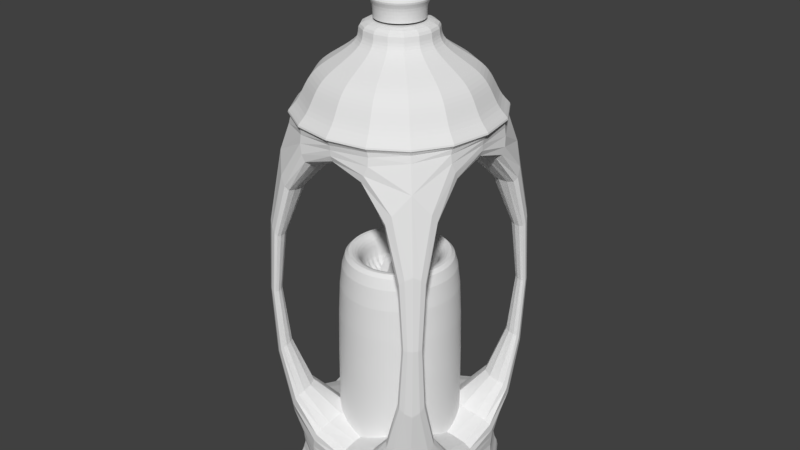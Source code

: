 # Source: lantern01.blend  (saved by Blender 2.79.0; exported with 4.5.12 LTS)
import bpy
from mathutils import Matrix  # noqa: F401  (used for matrix-valued properties, if any)

bpy.ops.wm.read_factory_settings(use_empty=True)
scene = bpy.context.scene
scene.name = 'Scene'

# ---- collections
col_collection_1 = bpy.data.collections.new('Collection 1'); scene.collection.children.link(col_collection_1)

# ---- materials (node trees are filled in below, after node groups)
mat_candleflame = bpy.data.materials.new('CandleFlame')
mat_candleflame.alpha_threshold = 0.0
mat_candleflame.use_transparent_shadow = False
mat_candleflame.roughness = 0.5
mat_candle = bpy.data.materials.new('Candle')
mat_candle.alpha_threshold = 0.0
mat_candle.use_transparent_shadow = False
mat_candle.roughness = 0.5
mat_casing = bpy.data.materials.new('Casing')
mat_casing.alpha_threshold = 0.0
mat_casing.use_transparent_shadow = False
mat_casing.roughness = 0.5

# ---- material node trees

# ---- world
world_world = bpy.data.worlds.new('World'); scene.world = world_world
world_world.color = (0.05088, 0.05088, 0.05088)
world_world.use_sun_shadow = False
world_world.sun_shadow_jitter_overblur = 0.0
world_world.cycles.sampling_method = 'MANUAL'

# ---- meshes
me_cube_001 = bpy.data.meshes.new('Cube.001')
me_cube_001.from_pydata([(1.192e-07, 2.384e-07, -1.517), (-1.2, -1.2, -2.134), (-1.0, -0.85, 1.984), (-1.2, 1.2, -2.134), (-0.85, 1.0, 1.984), (1.2, -1.2, -2.134), (1.0, -0.85, 1.984), (1.2, 1.2, -2.134), (1.0, 0.85, 1.984), (-1.0, -0.85, -1.516), (-0.85, 1.0, -1.516), (1.0, 0.85, -1.516), (1.0, -0.85, -1.516), (-1.2, 1.2, -1.9), (1.2, 1.2, -1.9), (1.2, -1.2, -1.9), (-1.2, -1.2, -1.9), (0.85, 1.0, 1.984), (0.85, -1.0, 1.984), (0.85, 1.0, -1.516), (0.85, -1.0, -1.516), (-1.0, 0.85, 1.984), (1.0, 1.0, 2.134), (-1.0, 0.85, -1.516), (1.0, 1.0, -1.666), (-0.85, -1.0, -1.516), (-0.85, -1.0, 1.984), (-1.0, 1.0, 2.134), (-1.0, 1.0, -1.666), (-1.0, -1.0, -1.666), (-1.0, -1.0, 2.134), (1.0, -1.0, 2.134), (1.0, -1.0, -1.666), (-1.199, -1.199, 2.135), (-1.199, 1.199, 2.135), (1.199, 1.199, 2.135), (1.199, -1.199, 2.135), (-1.043, -1.043, 2.244), (-1.043, 1.043, 2.244), (1.043, 1.043, 2.244), (1.043, -1.043, 2.244), (-0.9548, -0.9548, 2.444), (-0.9548, 0.9548, 2.444), (0.9548, 0.9548, 2.444), (0.9548, -0.9548, 2.444), (-0.8496, -0.8496, 2.585), (-0.8496, 0.8496, 2.585), (0.8496, 0.8496, 2.585), (0.8496, -0.8496, 2.585), (-0.6429, -0.6429, 2.704), (-0.6429, 0.6429, 2.704), (0.6429, 0.6429, 2.704), (0.6429, -0.6429, 2.704), (-0.4298, -0.4298, 2.836), (-0.4298, 0.4298, 2.836), (0.4298, 0.4298, 2.836), (0.4298, -0.4298, 2.836), (-0.4089, -0.4089, 2.944), (-0.4089, 0.4089, 2.944), (0.4089, 0.4089, 2.944), (0.4089, -0.4089, 2.944), (-0.415, -0.415, 3.061), (-0.415, 0.415, 3.061), (0.415, 0.415, 3.061), (0.415, -0.415, 3.061), (-2.751e-08, 0.2617, 3.061), (-0.1001, 0.2417, 3.061), (-0.185, 0.185, 3.061), (-0.2417, 0.1001, 3.061), (-0.2617, -3.186e-09, 3.061), (-0.2417, -0.1001, 3.061), (-0.185, -0.185, 3.061), (-0.1001, -0.2417, 3.061), (-6.701e-08, -0.2617, 3.061), (0.1001, -0.2417, 3.061), (0.185, -0.185, 3.061), (0.2417, -0.1001, 3.061), (0.2617, 1.137e-08, 3.061), (0.2417, 0.1001, 3.061), (0.185, 0.185, 3.061), (0.1001, 0.2417, 3.061), (-0.1001, 0.2417, 3.215), (-8.711e-08, 0.2617, 3.215), (-0.185, 0.185, 3.215), (-0.2417, 0.1001, 3.215), (-0.2617, -3.186e-09, 3.215), (-0.2417, -0.1001, 3.215), (-0.185, -0.185, 3.215), (-0.1001, -0.2417, 3.215), (-1.266e-07, -0.2617, 3.215), (0.1001, -0.2417, 3.215), (0.185, -0.185, 3.215), (0.2417, -0.1001, 3.215), (0.2617, 1.137e-08, 3.215), (0.2417, 0.1001, 3.215), (0.185, 0.185, 3.215), (0.1001, 0.2417, 3.215), (-0.1284, 0.3101, 3.27), (-4.981e-08, 0.3356, 3.27), (-0.2373, 0.2373, 3.27), (-0.3101, 0.1284, 3.27), (-0.3356, -6.72e-09, 3.27), (-0.3101, -0.1284, 3.27), (-0.2373, -0.2373, 3.27), (-0.1284, -0.3101, 3.27), (-1.005e-07, -0.3356, 3.27), (0.1284, -0.3101, 3.27), (0.2373, -0.2373, 3.27), (0.3101, -0.1284, 3.27), (0.3356, 1.195e-08, 3.27), (0.3101, 0.1284, 3.27), (0.2373, 0.2373, 3.27), (0.1284, 0.3101, 3.27), (-0.05887, 0.1421, 3.355), (-7.029e-08, 0.1538, 3.355), (-0.1088, 0.1088, 3.355), (-0.1421, 0.05887, 3.355), (-0.1538, 4.064e-09, 3.355), (-0.1421, -0.05887, 3.355), (-0.1088, -0.1088, 3.355), (-0.05887, -0.1421, 3.355), (-9.351e-08, -0.1538, 3.355), (0.05887, -0.1421, 3.355), (0.1088, -0.1088, 3.355), (0.1421, -0.05887, 3.355), (0.1538, 1.262e-08, 3.355), (0.1421, 0.05887, 3.355), (0.1088, 0.1088, 3.355), (0.05887, 0.1421, 3.355), (-0.02201, 0.05314, 3.427), (-8.022e-08, 0.05752, 3.427), (-0.04067, 0.04067, 3.427), (-0.05314, 0.02201, 3.427), (-0.05752, 1.143e-08, 3.427), (-0.05314, -0.02201, 3.427), (-0.04067, -0.04067, 3.427), (-0.02201, -0.05314, 3.427), (-8.89e-08, -0.05752, 3.427), (0.02201, -0.05314, 3.427), (0.04067, -0.04067, 3.427), (0.05314, -0.02201, 3.427), (0.05752, 1.463e-08, 3.427), (0.05314, 0.02201, 3.427), (0.04067, 0.04067, 3.427), (0.02201, 0.05314, 3.427), (-0.01831, 0.04419, 3.463), (-1.972e-07, 0.04784, 3.463), (-0.03382, 0.03382, 3.463), (-0.04419, 0.01831, 3.463), (-0.04784, 1.158e-08, 3.463), (-0.04419, -0.01831, 3.463), (-0.03382, -0.03382, 3.463), (-0.01831, -0.04419, 3.463), (-2.077e-07, -0.04784, 3.463), (0.01831, -0.04419, 3.463), (0.03382, -0.03382, 3.463), (0.04419, -0.01831, 3.463), (0.04784, 1.463e-08, 3.463), (0.04419, 0.01831, 3.463), (0.03382, 0.03382, 3.463), (0.01831, 0.04419, 3.463), (-0.02201, 0.05314, 3.463), (-1.994e-07, 0.05752, 3.463), (-0.04067, 0.04067, 3.463), (-0.05314, 0.02201, 3.463), (-0.05752, 1.143e-08, 3.463), (-0.05314, -0.02201, 3.463), (-0.04067, -0.04067, 3.463), (-0.02201, -0.05314, 3.463), (-2.081e-07, -0.05752, 3.463), (0.02201, -0.05314, 3.463), (0.04067, -0.04067, 3.463), (0.05314, -0.02201, 3.463), (0.05752, 1.463e-08, 3.463), (0.05314, 0.02201, 3.463), (0.04067, 0.04067, 3.463), (0.02201, 0.05314, 3.463), (-0.01097, 0.02649, 3.482), (-2.591e-07, 0.02867, 3.482), (-0.02027, 0.02027, 3.482), (-0.02649, 0.01097, 3.482), (-0.02867, 1.356e-08, 3.482), (-0.02649, -0.01097, 3.482), (-0.02027, -0.02027, 3.482), (-0.01097, -0.02649, 3.482), (-2.653e-07, -0.02867, 3.482), (0.01097, -0.02649, 3.482), (0.02027, -0.02027, 3.482), (0.02649, -0.01097, 3.482), (0.02867, 1.539e-08, 3.482), (0.02649, 0.01097, 3.482), (0.02027, 0.02027, 3.482), (0.01097, 0.02649, 3.482), (-0.01097, 0.02649, 3.563), (-2.591e-07, 0.02867, 3.563), (-0.02027, 0.02027, 3.563), (-0.02649, 0.01097, 3.563), (-0.02867, 1.356e-08, 3.563), (-0.02649, -0.01097, 3.563), (-0.02027, -0.02027, 3.563), (-0.01097, -0.02649, 3.563), (-2.653e-07, -0.02867, 3.563), (0.01097, -0.02649, 3.563), (0.02027, -0.02027, 3.563), (0.02649, -0.01097, 3.563), (0.02867, 1.539e-08, 3.563), (0.02649, 0.01097, 3.563), (0.02027, 0.02027, 3.563), (0.01097, 0.02649, 3.563), (-1.398e-08, -4.516e-08, 3.493), (0.01344, -4.516e-08, 3.499), (0.01901, -4.516e-08, 3.512), (0.01344, -4.516e-08, 3.526), (-2.531e-08, -4.516e-08, 3.531), (-0.01344, -4.516e-08, 3.526), (-0.01901, -4.516e-08, 3.512), (-0.01344, -4.516e-08, 3.499), (-1.398e-08, 0.08003, 3.509), (0.01344, 0.0779, 3.515), (0.01901, 0.07275, 3.527), (0.01344, 0.06761, 3.539), (-2.531e-08, 0.06548, 3.545), (-0.01344, 0.06761, 3.539), (-0.01901, 0.07275, 3.527), (-0.01344, 0.0779, 3.515), (-2.531e-08, 0.1479, 3.555), (0.01344, 0.1439, 3.559), (0.01901, 0.1344, 3.568), (0.01344, 0.1249, 3.578), (-2.531e-08, 0.121, 3.582), (-0.01344, 0.1249, 3.578), (-0.01901, 0.1344, 3.568), (-0.01344, 0.1439, 3.559), (-1.965e-08, 0.1932, 3.623), (0.01344, 0.1881, 3.625), (0.01901, 0.1756, 3.63), (0.01344, 0.1632, 3.635), (-1.965e-08, 0.1581, 3.637), (-0.01344, 0.1632, 3.635), (-0.01901, 0.1756, 3.63), (-0.01344, 0.1881, 3.625), (-1.611e-08, 0.2091, 3.703), (0.01344, 0.2036, 3.703), (0.01901, 0.1901, 3.703), (0.01344, 0.1767, 3.703), (-1.611e-08, 0.1711, 3.703), (-0.01344, 0.1767, 3.703), (-0.01901, 0.1901, 3.703), (-0.01344, 0.2036, 3.703), (-1.398e-08, 0.1932, 3.783), (0.01344, 0.1881, 3.78), (0.01901, 0.1756, 3.775), (0.01344, 0.1632, 3.77), (-1.398e-08, 0.1581, 3.768), (-0.01344, 0.1632, 3.77), (-0.01901, 0.1756, 3.775), (-0.01344, 0.1881, 3.78), (-1.398e-08, 0.1479, 3.85), (0.01344, 0.1439, 3.847), (0.01901, 0.1344, 3.837), (0.01344, 0.1249, 3.828), (-1.398e-08, 0.121, 3.824), (-0.01344, 0.1249, 3.828), (-0.01901, 0.1344, 3.837), (-0.01344, 0.1439, 3.847), (-1.398e-08, 0.08003, 3.896), (0.01344, 0.0779, 3.891), (0.01901, 0.07275, 3.878), (0.01344, 0.06761, 3.866), (-1.398e-08, 0.06548, 3.861), (-0.01344, 0.06761, 3.866), (-0.01901, 0.07275, 3.878), (-0.01344, 0.0779, 3.891), (-1.398e-08, -2.688e-08, 3.912), (0.01344, -2.736e-08, 3.906), (0.01901, -2.854e-08, 3.893), (0.01344, -2.971e-08, 3.879), (-1.398e-08, -3.02e-08, 3.874), (-0.01344, -2.971e-08, 3.879), (-0.01901, -2.854e-08, 3.893), (-0.01344, -2.736e-08, 3.906), (-1.398e-08, -0.08003, 3.896), (0.01344, -0.0779, 3.891), (0.01901, -0.07275, 3.878), (0.01344, -0.06761, 3.866), (-1.398e-08, -0.06548, 3.861), (-0.01344, -0.06761, 3.866), (-0.01901, -0.07275, 3.878), (-0.01344, -0.0779, 3.891), (-1.398e-08, -0.1479, 3.85), (0.01344, -0.1439, 3.847), (0.01901, -0.1344, 3.837), (0.01344, -0.1249, 3.828), (-1.398e-08, -0.121, 3.824), (-0.01344, -0.1249, 3.828), (-0.01901, -0.1344, 3.837), (-0.01344, -0.1439, 3.847), (-1.398e-08, -0.1932, 3.783), (0.01344, -0.1881, 3.78), (0.01901, -0.1756, 3.775), (0.01344, -0.1632, 3.77), (-1.398e-08, -0.1581, 3.768), (-0.01344, -0.1632, 3.77), (-0.01901, -0.1756, 3.775), (-0.01344, -0.1881, 3.78), (-1.611e-08, -0.2091, 3.703), (0.01344, -0.2036, 3.703), (0.01901, -0.1901, 3.703), (0.01344, -0.1767, 3.703), (-1.611e-08, -0.1711, 3.703), (-0.01344, -0.1767, 3.703), (-0.01901, -0.1901, 3.703), (-0.01344, -0.2036, 3.703), (-1.965e-08, -0.1932, 3.623), (0.01344, -0.1881, 3.625), (0.01901, -0.1756, 3.63), (0.01344, -0.1632, 3.635), (-1.965e-08, -0.1581, 3.637), (-0.01344, -0.1632, 3.635), (-0.01901, -0.1756, 3.63), (-0.01344, -0.1881, 3.625), (-2.531e-08, -0.1479, 3.555), (0.01344, -0.1439, 3.559), (0.01901, -0.1344, 3.568), (0.01344, -0.1249, 3.578), (-2.531e-08, -0.121, 3.582), (-0.01344, -0.1249, 3.578), (-0.01901, -0.1344, 3.568), (-0.01344, -0.1439, 3.559), (-1.398e-08, -0.08003, 3.509), (0.01344, -0.0779, 3.515), (0.01901, -0.07275, 3.527), (0.01344, -0.06761, 3.539), (-2.531e-08, -0.06548, 3.545), (-0.01344, -0.06761, 3.539), (-0.01901, -0.07275, 3.527), (-0.01344, -0.0779, 3.515), (0.0, 0.6591, -1.667), (-1.017e-07, 0.3849, 0.2044), (0.1286, 0.6465, -1.667), (0.07509, 0.3775, 0.2044), (0.2522, 0.6089, -1.667), (0.1473, 0.3556, 0.2044), (0.3662, 0.548, -1.667), (0.2138, 0.32, 0.2044), (0.4661, 0.4661, -1.667), (0.2721, 0.2721, 0.2044), (0.548, 0.3662, -1.667), (0.32, 0.2138, 0.2044), (0.6089, 0.2522, -1.667), (0.3556, 0.1473, 0.2044), (0.6465, 0.1286, -1.667), (0.3775, 0.07509, 0.2044), (0.6591, 4.976e-08, -1.667), (0.3849, 4.325e-09, 0.2044), (0.6465, -0.1286, -1.667), (0.3775, -0.07509, 0.2044), (0.6089, -0.2522, -1.667), (0.3556, -0.1473, 0.2044), (0.548, -0.3662, -1.667), (0.32, -0.2138, 0.2044), (0.4661, -0.4661, -1.667), (0.2721, -0.2721, 0.2044), (0.3662, -0.548, -1.667), (0.2138, -0.32, 0.2044), (0.2522, -0.6089, -1.667), (0.1473, -0.3556, 0.2044), (0.1286, -0.6465, -1.667), (0.07509, -0.3775, 0.2044), (-2.148e-07, -0.6591, -1.667), (-1.187e-07, -0.3849, 0.2044), (-0.1286, -0.6465, -1.667), (-0.07509, -0.3775, 0.2044), (-0.2522, -0.6089, -1.667), (-0.1473, -0.3556, 0.2044), (-0.3662, -0.548, -1.667), (-0.2138, -0.32, 0.2044), (-0.4661, -0.4661, -1.667), (-0.2721, -0.2721, 0.2044), (-0.548, -0.3662, -1.667), (-0.32, -0.2138, 0.2044), (-0.6089, -0.2522, -1.667), (-0.3556, -0.1473, 0.2044), (-0.6465, -0.1286, -1.667), (-0.3775, -0.07508, 0.2044), (-0.6591, 6.364e-07, -1.667), (-0.3849, 3.707e-07, 0.2044), (-0.6465, 0.1286, -1.667), (-0.3775, 0.07509, 0.2044), (-0.6089, 0.2522, -1.667), (-0.3556, 0.1473, 0.2044), (-0.548, 0.3662, -1.667), (-0.32, 0.2138, 0.2044), (-0.4661, 0.4661, -1.667), (-0.2721, 0.2721, 0.2044), (-0.3662, 0.548, -1.667), (-0.2138, 0.32, 0.2044), (-0.2522, 0.6089, -1.667), (-0.1473, 0.3556, 0.2044), (-0.1286, 0.6465, -1.667), (-0.07508, 0.3775, 0.2044), (0.1286, 0.6465, 0.6189), (0.0, 0.6591, 0.6189), (0.2522, 0.6089, 0.6189), (0.3662, 0.548, 0.6189), (0.4661, 0.4661, 0.6189), (0.548, 0.3662, 0.6189), (0.6089, 0.2522, 0.6189), (0.6465, 0.1286, 0.6189), (0.6591, 4.976e-08, 0.6189), (0.6465, -0.1286, 0.6189), (0.6089, -0.2522, 0.6189), (0.548, -0.3662, 0.6189), (0.4661, -0.4661, 0.6189), (0.3662, -0.548, 0.6189), (0.2522, -0.6089, 0.6189), (0.1286, -0.6465, 0.6189), (-2.148e-07, -0.6591, 0.6189), (-0.1286, -0.6465, 0.6189), (-0.2522, -0.6089, 0.6189), (-0.3662, -0.548, 0.6189), (-0.4661, -0.4661, 0.6189), (-0.548, -0.3662, 0.6189), (-0.6089, -0.2522, 0.6189), (-0.6465, -0.1286, 0.6189), (-0.6591, 6.364e-07, 0.6189), (-0.6465, 0.1286, 0.6189), (-0.6089, 0.2522, 0.6189), (-0.548, 0.3662, 0.6189), (-0.4661, 0.4661, 0.6189), (-0.3662, 0.548, 0.6189), (-0.2522, 0.6089, 0.6189), (-0.1286, 0.6465, 0.6189), (0.09447, 0.4749, 0.6189), (-6.678e-08, 0.4842, 0.6189), (0.1853, 0.4474, 0.6189), (0.269, 0.4026, 0.6189), (0.3424, 0.3424, 0.6189), (0.4026, 0.269, 0.6189), (0.4474, 0.1853, 0.6189), (0.4749, 0.09447, 0.6189), (0.4842, 2.292e-08, 0.6189), (0.4749, -0.09447, 0.6189), (0.4474, -0.1853, 0.6189), (0.4026, -0.269, 0.6189), (0.3424, -0.3424, 0.6189), (0.269, -0.4026, 0.6189), (0.1853, -0.4474, 0.6189), (0.09447, -0.4749, 0.6189), (-1.611e-07, -0.4842, 0.6189), (-0.09447, -0.4749, 0.6189), (-0.1853, -0.4474, 0.6189), (-0.269, -0.4026, 0.6189), (-0.3424, -0.3424, 0.6189), (-0.4026, -0.269, 0.6189), (-0.4474, -0.1853, 0.6189), (-0.4749, -0.09447, 0.6189), (-0.4842, 4.767e-07, 0.6189), (-0.4749, 0.09447, 0.6189), (-0.4474, 0.1853, 0.6189), (-0.4026, 0.269, 0.6189), (-0.3424, 0.3424, 0.6189), (-0.269, 0.4026, 0.6189), (-0.1853, 0.4474, 0.6189), (-0.09447, 0.4749, 0.6189), (0.07509, 0.3775, 0.5486), (-1.017e-07, 0.3849, 0.5486), (0.1473, 0.3556, 0.5486), (0.2138, 0.32, 0.5486), (0.2721, 0.2721, 0.5486), (0.32, 0.2138, 0.5486), (0.3556, 0.1473, 0.5486), (0.3775, 0.07509, 0.5486), (0.3849, 4.325e-09, 0.5486), (0.3775, -0.07509, 0.5486), (0.3556, -0.1473, 0.5486), (0.32, -0.2138, 0.5486), (0.2721, -0.2721, 0.5486), (0.2138, -0.32, 0.5486), (0.1473, -0.3556, 0.5486), (0.07509, -0.3775, 0.5486), (-1.187e-07, -0.3849, 0.5486), (-0.07509, -0.3775, 0.5486), (-0.1473, -0.3556, 0.5486), (-0.2138, -0.32, 0.5486), (-0.2721, -0.2721, 0.5486), (-0.32, -0.2138, 0.5486), (-0.3556, -0.1473, 0.5486), (-0.3775, -0.07508, 0.5486), (-0.3849, 3.707e-07, 0.5486), (-0.3775, 0.07509, 0.5486), (-0.3556, 0.1473, 0.5486), (-0.32, 0.2138, 0.5486), (-0.2721, 0.2721, 0.5486), (-0.2138, 0.32, 0.5486), (-0.1473, 0.3556, 0.5486), (-0.07508, 0.3775, 0.5486), (1.267e-07, -0.2316, 0.5856), (1.267e-07, -0.2316, 0.1223), (1.267e-07, 0.2316, 0.5856), (1.267e-07, 0.2316, 0.1223), (0.2295, 0.03089, 0.5856), (0.2295, 0.03089, 0.1223), (-0.2295, -0.03089, 0.5856), (-0.2295, -0.03089, 0.1223), (0.1397, 0.1847, 0.5856), (0.1397, 0.1847, 0.1223), (-0.1397, -0.1847, 0.5856), (-0.1397, -0.1847, 0.1223), (-0.1592, 0.1682, 0.5856), (-0.1592, 0.1682, 0.1223), (0.1592, -0.1682, 0.5856), (0.1592, -0.1682, 0.1223)], [], [(10, 4, 21, 23), (25, 9, 2, 26), (11, 8, 17, 19), (24, 11, 12, 32), (3, 7, 5, 1), (15, 32, 29, 16), (14, 24, 32, 15), (13, 28, 24, 14), (16, 29, 28, 13), (1, 16, 13, 3), (3, 13, 14, 7), (7, 14, 15, 5), (5, 15, 16, 1), (6, 8, 22, 31), (8, 11, 24, 22), (12, 6, 31, 32), (12, 20, 18, 6), (17, 4, 27, 22), (4, 10, 28, 27), (19, 17, 22, 24), (10, 19, 24, 28), (2, 9, 29, 30), (21, 2, 30, 27), (23, 21, 27, 28), (9, 23, 28, 29), (25, 26, 30, 29), (26, 18, 31, 30), (18, 20, 32, 31), (20, 25, 29, 32), (22, 27, 34, 35), (30, 31, 36, 33), (27, 30, 33, 34), (31, 22, 35, 36), (36, 35, 39, 40), (40, 39, 43, 44), (34, 33, 37, 38), (33, 36, 40, 37), (35, 34, 38, 39), (42, 41, 45, 46), (38, 37, 41, 42), (37, 40, 44, 41), (39, 38, 42, 43), (45, 48, 52, 49), (41, 44, 48, 45), (43, 42, 46, 47), (44, 43, 47, 48), (52, 51, 55, 56), (47, 46, 50, 51), (48, 47, 51, 52), (46, 45, 49, 50), (53, 56, 60, 57), (50, 49, 53, 54), (49, 52, 56, 53), (51, 50, 54, 55), (59, 58, 62, 63), (55, 54, 58, 59), (56, 55, 59, 60), (54, 53, 57, 58), (63, 62, 61, 64), (60, 59, 63, 64), (58, 57, 61, 62), (57, 60, 64, 61), (94, 110, 109, 93), (79, 95, 94, 78), (72, 88, 87, 71), (80, 96, 95, 79), (73, 89, 88, 72), (66, 81, 82, 65), (65, 82, 96, 80), (74, 90, 89, 73), (67, 83, 81, 66), (75, 91, 90, 74), (68, 84, 83, 67), (76, 92, 91, 75), (69, 85, 84, 68), (77, 93, 92, 76), (70, 86, 85, 69), (78, 94, 93, 77), (71, 87, 86, 70), (100, 116, 115, 99), (87, 103, 102, 86), (95, 111, 110, 94), (88, 104, 103, 87), (96, 112, 111, 95), (89, 105, 104, 88), (81, 97, 98, 82), (82, 98, 112, 96), (90, 106, 105, 89), (83, 99, 97, 81), (91, 107, 106, 90), (84, 100, 99, 83), (92, 108, 107, 91), (85, 101, 100, 84), (93, 109, 108, 92), (86, 102, 101, 85), (121, 137, 136, 120), (108, 124, 123, 107), (101, 117, 116, 100), (109, 125, 124, 108), (102, 118, 117, 101), (110, 126, 125, 109), (103, 119, 118, 102), (111, 127, 126, 110), (104, 120, 119, 103), (112, 128, 127, 111), (105, 121, 120, 104), (97, 113, 114, 98), (98, 114, 128, 112), (106, 122, 121, 105), (99, 115, 113, 97), (107, 123, 122, 106), (142, 174, 173, 141), (113, 129, 130, 114), (114, 130, 144, 128), (122, 138, 137, 121), (115, 131, 129, 113), (123, 139, 138, 122), (116, 132, 131, 115), (124, 140, 139, 123), (117, 133, 132, 116), (125, 141, 140, 124), (118, 134, 133, 117), (126, 142, 141, 125), (119, 135, 134, 118), (127, 143, 142, 126), (120, 136, 135, 119), (128, 144, 143, 127), (145, 177, 178, 146), (135, 167, 166, 134), (143, 175, 174, 142), (136, 168, 167, 135), (144, 176, 175, 143), (137, 169, 168, 136), (129, 161, 162, 130), (130, 162, 176, 144), (138, 170, 169, 137), (131, 163, 161, 129), (139, 171, 170, 138), (132, 164, 163, 131), (140, 172, 171, 139), (133, 165, 164, 132), (141, 173, 172, 140), (134, 166, 165, 133), (146, 162, 161, 145), (145, 161, 163, 147), (147, 163, 164, 148), (148, 164, 165, 149), (149, 165, 166, 150), (150, 166, 167, 151), (151, 167, 168, 152), (152, 168, 169, 153), (153, 169, 170, 154), (154, 170, 171, 155), (155, 171, 172, 156), (156, 172, 173, 157), (157, 173, 174, 158), (158, 174, 175, 159), (159, 175, 176, 160), (160, 176, 162, 146), (183, 199, 198, 182), (146, 178, 192, 160), (154, 186, 185, 153), (147, 179, 177, 145), (155, 187, 186, 154), (148, 180, 179, 147), (156, 188, 187, 155), (149, 181, 180, 148), (157, 189, 188, 156), (150, 182, 181, 149), (158, 190, 189, 157), (151, 183, 182, 150), (159, 191, 190, 158), (152, 184, 183, 151), (160, 192, 191, 159), (153, 185, 184, 152), (193, 195, 196, 197, 198, 199, 200, 201, 202, 203, 204, 205, 206, 207, 208, 194), (191, 207, 206, 190), (184, 200, 199, 183), (192, 208, 207, 191), (185, 201, 200, 184), (177, 193, 194, 178), (178, 194, 208, 192), (186, 202, 201, 185), (179, 195, 193, 177), (187, 203, 202, 186), (180, 196, 195, 179), (188, 204, 203, 187), (181, 197, 196, 180), (189, 205, 204, 188), (182, 198, 197, 181), (190, 206, 205, 189), (209, 217, 218, 210), (210, 218, 219, 211), (211, 219, 220, 212), (212, 220, 221, 213), (213, 221, 222, 214), (214, 222, 223, 215), (215, 223, 224, 216), (216, 224, 217, 209), (217, 225, 226, 218), (218, 226, 227, 219), (219, 227, 228, 220), (220, 228, 229, 221), (221, 229, 230, 222), (222, 230, 231, 223), (223, 231, 232, 224), (224, 232, 225, 217), (225, 233, 234, 226), (226, 234, 235, 227), (227, 235, 236, 228), (228, 236, 237, 229), (229, 237, 238, 230), (230, 238, 239, 231), (231, 239, 240, 232), (232, 240, 233, 225), (233, 241, 242, 234), (234, 242, 243, 235), (235, 243, 244, 236), (236, 244, 245, 237), (237, 245, 246, 238), (238, 246, 247, 239), (239, 247, 248, 240), (240, 248, 241, 233), (241, 249, 250, 242), (242, 250, 251, 243), (243, 251, 252, 244), (244, 252, 253, 245), (245, 253, 254, 246), (246, 254, 255, 247), (247, 255, 256, 248), (248, 256, 249, 241), (249, 257, 258, 250), (250, 258, 259, 251), (251, 259, 260, 252), (252, 260, 261, 253), (253, 261, 262, 254), (254, 262, 263, 255), (255, 263, 264, 256), (256, 264, 257, 249), (257, 265, 266, 258), (258, 266, 267, 259), (259, 267, 268, 260), (260, 268, 269, 261), (261, 269, 270, 262), (262, 270, 271, 263), (263, 271, 272, 264), (264, 272, 265, 257), (265, 273, 274, 266), (266, 274, 275, 267), (267, 275, 276, 268), (268, 276, 277, 269), (269, 277, 278, 270), (270, 278, 279, 271), (271, 279, 280, 272), (272, 280, 273, 265), (273, 281, 282, 274), (274, 282, 283, 275), (275, 283, 284, 276), (276, 284, 285, 277), (277, 285, 286, 278), (278, 286, 287, 279), (279, 287, 288, 280), (280, 288, 281, 273), (281, 289, 290, 282), (282, 290, 291, 283), (283, 291, 292, 284), (284, 292, 293, 285), (285, 293, 294, 286), (286, 294, 295, 287), (287, 295, 296, 288), (288, 296, 289, 281), (289, 297, 298, 290), (290, 298, 299, 291), (291, 299, 300, 292), (292, 300, 301, 293), (293, 301, 302, 294), (294, 302, 303, 295), (295, 303, 304, 296), (296, 304, 297, 289), (297, 305, 306, 298), (298, 306, 307, 299), (299, 307, 308, 300), (300, 308, 309, 301), (301, 309, 310, 302), (302, 310, 311, 303), (303, 311, 312, 304), (304, 312, 305, 297), (305, 313, 314, 306), (306, 314, 315, 307), (307, 315, 316, 308), (308, 316, 317, 309), (309, 317, 318, 310), (310, 318, 319, 311), (311, 319, 320, 312), (312, 320, 313, 305), (313, 321, 322, 314), (314, 322, 323, 315), (315, 323, 324, 316), (316, 324, 325, 317), (317, 325, 326, 318), (318, 326, 327, 319), (319, 327, 328, 320), (320, 328, 321, 313), (321, 329, 330, 322), (322, 330, 331, 323), (323, 331, 332, 324), (324, 332, 333, 325), (325, 333, 334, 326), (326, 334, 335, 327), (327, 335, 336, 328), (328, 336, 329, 321), (329, 209, 210, 330), (330, 210, 211, 331), (331, 211, 212, 332), (332, 212, 213, 333), (333, 213, 214, 334), (334, 214, 215, 335), (335, 215, 216, 336), (336, 216, 209, 329), (9, 25, 20, 12, 11, 19, 10, 23), (8, 6, 18, 26, 2, 21, 4, 17), (337, 402, 401, 339), (339, 401, 403, 341), (341, 403, 404, 343), (343, 404, 405, 345), (345, 405, 406, 347), (347, 406, 407, 349), (349, 407, 408, 351), (351, 408, 409, 353), (353, 409, 410, 355), (355, 410, 411, 357), (357, 411, 412, 359), (359, 412, 413, 361), (361, 413, 414, 363), (363, 414, 415, 365), (365, 415, 416, 367), (367, 416, 417, 369), (369, 417, 418, 371), (371, 418, 419, 373), (373, 419, 420, 375), (375, 420, 421, 377), (377, 421, 422, 379), (379, 422, 423, 381), (381, 423, 424, 383), (383, 424, 425, 385), (385, 425, 426, 387), (387, 426, 427, 389), (389, 427, 428, 391), (391, 428, 429, 393), (393, 429, 430, 395), (395, 430, 431, 397), (340, 338, 400, 398, 396, 394, 392, 390, 388, 386, 384, 382, 380, 378, 376, 374, 372, 370, 368, 366, 364, 362, 360, 358, 356, 354, 352, 350, 348, 346, 344, 342), (397, 431, 432, 399), (399, 432, 402, 337), (434, 433, 401, 402), (433, 435, 403, 401), (435, 436, 404, 403), (436, 437, 405, 404), (437, 438, 406, 405), (438, 439, 407, 406), (439, 440, 408, 407), (440, 441, 409, 408), (441, 442, 410, 409), (442, 443, 411, 410), (443, 444, 412, 411), (444, 445, 413, 412), (445, 446, 414, 413), (446, 447, 415, 414), (447, 448, 416, 415), (448, 449, 417, 416), (449, 450, 418, 417), (450, 451, 419, 418), (451, 452, 420, 419), (452, 453, 421, 420), (453, 454, 422, 421), (454, 455, 423, 422), (455, 456, 424, 423), (456, 457, 425, 424), (457, 458, 426, 425), (458, 459, 427, 426), (459, 460, 428, 427), (460, 461, 429, 428), (461, 462, 430, 429), (462, 463, 431, 430), (463, 464, 432, 431), (464, 434, 402, 432), (466, 465, 433, 434), (465, 467, 435, 433), (467, 468, 436, 435), (468, 469, 437, 436), (469, 470, 438, 437), (470, 471, 439, 438), (471, 472, 440, 439), (472, 473, 441, 440), (473, 474, 442, 441), (474, 475, 443, 442), (475, 476, 444, 443), (476, 477, 445, 444), (477, 478, 446, 445), (478, 479, 447, 446), (479, 480, 448, 447), (480, 481, 449, 448), (481, 482, 450, 449), (482, 483, 451, 450), (483, 484, 452, 451), (484, 485, 453, 452), (485, 486, 454, 453), (486, 487, 455, 454), (487, 488, 456, 455), (488, 489, 457, 456), (489, 490, 458, 457), (490, 491, 459, 458), (491, 492, 460, 459), (492, 493, 461, 460), (493, 494, 462, 461), (494, 495, 463, 462), (495, 496, 464, 463), (496, 466, 434, 464), (338, 340, 465, 466), (340, 342, 467, 465), (342, 344, 468, 467), (344, 346, 469, 468), (346, 348, 470, 469), (348, 350, 471, 470), (350, 352, 472, 471), (352, 354, 473, 472), (354, 356, 474, 473), (356, 358, 475, 474), (358, 360, 476, 475), (360, 362, 477, 476), (362, 364, 478, 477), (364, 366, 479, 478), (366, 368, 480, 479), (368, 370, 481, 480), (370, 372, 482, 481), (372, 374, 483, 482), (374, 376, 484, 483), (376, 378, 485, 484), (378, 380, 486, 485), (380, 382, 487, 486), (382, 384, 488, 487), (384, 386, 489, 488), (386, 388, 490, 489), (388, 390, 491, 490), (390, 392, 492, 491), (392, 394, 493, 492), (394, 396, 494, 493), (396, 398, 495, 494), (398, 400, 496, 495), (400, 338, 466, 496), (497, 498, 500, 499), (501, 502, 504, 503), (505, 506, 508, 507), (509, 510, 512, 511)])
me_cube_001.polygons.foreach_set('material_index', [2, 2, 2, 2, 2, 2, 2, 2, 2, 2, 2, 2, 2, 2, 2, 2, 2, 2, 2, 2, 2, 2, 2, 2, 2, 2, 2, 2, 2, 2, 2, 2, 2, 2, 2, 2, 2, 2, 2, 2, 2, 2, 2, 2, 2, 2, 2, 2, 2, 2, 2, 2, 2, 2, 2, 2, 2, 2, 2, 2, 2, 2, 2, 2, 2, 2, 2, 2, 2, 2, 2, 2, 2, 2, 2, 2, 2, 2, 2, 2, 2, 2, 2, 2, 2, 2, 2, 2, 2, 2, 2, 2, 2, 2, 2, 2, 2, 2, 2, 2, 2, 2, 2, 2, 2, 2, 2, 2, 2, 2, 2, 2, 2, 2, 2, 2, 2, 2, 2, 2, 2, 2, 2, 2, 2, 2, 2, 2, 2, 2, 2, 2, 2, 2, 2, 2, 2, 2, 2, 2, 2, 2, 2, 2, 2, 2, 2, 2, 2, 2, 2, 2, 2, 2, 2, 2, 2, 2, 2, 2, 2, 2, 2, 2, 2, 2, 2, 2, 2, 2, 2, 2, 2, 2, 2, 2, 2, 2, 2, 2, 2, 2, 2, 2, 2, 2, 2, 2, 2, 2, 2, 2, 2, 2, 2, 2, 2, 2, 2, 2, 2, 2, 2, 2, 2, 2, 2, 2, 2, 2, 2, 2, 2, 2, 2, 2, 2, 2, 2, 2, 2, 2, 2, 2, 2, 2, 2, 2, 2, 2, 2, 2, 2, 2, 2, 2, 2, 2, 2, 2, 2, 2, 2, 2, 2, 2, 2, 2, 2, 2, 2, 2, 2, 2, 2, 2, 2, 2, 2, 2, 2, 2, 2, 2, 2, 2, 2, 2, 2, 2, 2, 2, 2, 2, 2, 2, 2, 2, 2, 2, 2, 2, 2, 2, 2, 2, 2, 2, 2, 2, 2, 2, 2, 2, 2, 2, 2, 2, 2, 2, 2, 2, 2, 2, 2, 2, 2, 2, 2, 2, 2, 2, 2, 2, 2, 2, 2, 2, 2, 2, 2, 1, 1, 1, 1, 1, 1, 1, 1, 1, 1, 1, 1, 1, 1, 1, 1, 1, 1, 1, 1, 1, 1, 1, 1, 1, 1, 1, 1, 1, 1, 1, 1, 1, 1, 1, 1, 1, 1, 1, 1, 1, 1, 1, 1, 1, 1, 1, 1, 1, 1, 1, 1, 1, 1, 1, 1, 1, 1, 1, 1, 1, 1, 1, 1, 1, 1, 1, 1, 1, 1, 1, 1, 1, 1, 1, 1, 1, 1, 1, 1, 1, 1, 1, 1, 1, 1, 1, 1, 1, 1, 1, 1, 1, 1, 1, 1, 1, 1, 1, 1, 1, 1, 1, 1, 1, 1, 1, 1, 1, 1, 1, 1, 1, 1, 1, 1, 1, 1, 1, 1, 1, 1, 1, 1, 1, 1, 1, 1, 1, 0, 0, 0, 0])
_uv = me_cube_001.uv_layers.new(name='UVMap')
_uv.uv.foreach_set('vector', [0.9416, 0.3861, 0.9416, 0.0, 0.9644, 0.0, 0.9644, 0.3861, 0.9777, 0.4708, 1.0, 0.4708, 1.0, 0.8569, 0.9777, 0.8569, 0.9644, 0.3861, 0.9644, 0.0, 0.9867, 1.315e-08, 0.9867, 0.3861, 0.2505, 0.4192, 0.2655, 0.4027, 0.4357, 0.4027, 0.4507, 0.4192, 0.2135, 0.4708, 0.4804, 0.4708, 0.4804, 0.7356, 0.2135, 0.7356, 0.4804, 0.445, 0.4884, 0.4192, 0.6806, 0.4192, 0.711, 0.445, 0.2402, 0.445, 0.2505, 0.4192, 0.4507, 0.4192, 0.4804, 0.445, 0.9416, 0.0258, 0.9336, 0.05161, 0.7414, 0.05161, 0.711, 0.0258, 0.0, 0.445, 0.01032, 0.4192, 0.2105, 0.4192, 0.2402, 0.445, 6.628e-09, 0.4708, 0.0, 0.445, 0.2402, 0.445, 0.2402, 0.4708, 0.9416, 2.63e-08, 0.9416, 0.0258, 0.711, 0.0258, 0.711, 0.0, 0.2402, 0.4708, 0.2402, 0.445, 0.4804, 0.445, 0.4804, 0.4708, 0.4804, 0.4708, 0.4804, 0.445, 0.711, 0.445, 0.711, 0.4708, 0.4357, 0.01655, 0.2655, 0.01655, 0.2505, 2.63e-08, 0.4507, 0.0, 0.2655, 0.01655, 0.2655, 0.4027, 0.2505, 0.4192, 0.2505, 2.63e-08, 0.4357, 0.4027, 0.4357, 0.01655, 0.4507, 0.0, 0.4507, 0.4192, 0.189, 0.4708, 0.2118, 0.4708, 0.2118, 0.8569, 0.189, 0.8569, 0.7558, 0.4543, 0.9192, 0.4543, 0.9336, 0.4708, 0.7414, 0.4708, 0.9192, 0.4543, 0.9192, 0.06815, 0.9336, 0.05161, 0.9336, 0.4708, 0.7558, 0.06815, 0.7558, 0.4543, 0.7414, 0.4708, 0.7414, 0.05161, 0.9192, 0.06815, 0.7558, 0.06815, 0.7414, 0.05161, 0.9336, 0.05161, 0.02533, 0.01655, 0.02533, 0.4027, 0.01032, 0.4192, 0.01032, 0.0, 0.1955, 0.01655, 0.02533, 0.01655, 0.01032, 0.0, 0.2105, 0.0, 0.1955, 0.4027, 0.1955, 0.01655, 0.2105, 0.0, 0.2105, 0.4192, 0.02533, 0.4027, 0.1955, 0.4027, 0.2105, 0.4192, 0.01032, 0.4192, 0.6662, 0.4027, 0.6662, 0.01655, 0.6806, 0.0, 0.6806, 0.4192, 0.6662, 0.01655, 0.5028, 0.01655, 0.4884, 0.0, 0.6806, 0.0, 0.5028, 0.01655, 0.5028, 0.4027, 0.4884, 0.4192, 0.4884, 0.0, 0.5028, 0.4027, 0.6662, 0.4027, 0.6806, 0.4192, 0.4884, 0.4192, 0.9556, 0.4928, 0.7331, 0.4928, 0.711, 0.4708, 0.9777, 0.4708, 0.7331, 0.7134, 0.9556, 0.7134, 0.9777, 0.7354, 0.711, 0.7354, 0.7331, 0.4928, 0.7331, 0.7134, 0.711, 0.7354, 0.711, 0.4708, 0.9556, 0.7134, 0.9556, 0.4928, 0.9777, 0.4708, 0.9777, 0.7354, 0.711, 1.0, 0.711, 0.7354, 0.7283, 0.7526, 0.7283, 0.9828, 0.1683, 0.6583, 0.1683, 0.8654, 0.146, 0.8609, 0.146, 0.6713, 0.9777, 0.7354, 0.9777, 1.0, 0.9604, 0.9828, 0.9604, 0.7526, 0.9777, 1.0, 0.711, 1.0, 0.7283, 0.9828, 0.9604, 0.9828, 0.711, 0.7354, 0.9777, 0.7354, 0.9604, 0.7526, 0.7283, 0.7526, 0.108, 0.6713, 0.108, 0.8609, 0.09229, 0.8555, 0.09229, 0.6868, 0.1303, 0.6583, 0.1303, 0.8654, 0.108, 0.8609, 0.108, 0.6713, 0.2515, 0.7356, 0.2515, 0.9344, 0.2292, 0.9309, 0.2292, 0.7489, 0.2895, 0.7356, 0.2895, 0.9344, 0.2672, 0.9309, 0.2672, 0.7489, 0.189, 0.6583, 1.326e-08, 0.6583, 0.02299, 0.6355, 0.166, 0.6355, 0.2292, 0.7489, 0.2292, 0.9309, 0.2135, 0.9267, 0.2135, 0.7648, 0.2672, 0.7489, 0.2672, 0.9309, 0.2515, 0.9267, 0.2515, 0.7648, 0.146, 0.6713, 0.146, 0.8609, 0.1303, 0.8555, 0.1303, 0.6868, 0.02299, 0.6355, 0.02299, 0.4936, 0.04668, 0.5171, 0.04668, 0.612, 0.0, 0.4708, 0.189, 0.4708, 0.166, 0.4936, 0.02299, 0.4936, 1.326e-08, 0.6583, 0.0, 0.4708, 0.02299, 0.4936, 0.02299, 0.6355, 0.189, 0.4708, 0.189, 0.6583, 0.166, 0.6355, 0.166, 0.4936, 0.02503, 0.7498, 0.02503, 0.8318, 0.01301, 0.8309, 0.01301, 0.753, 0.166, 0.4936, 0.166, 0.6355, 0.1423, 0.612, 0.1423, 0.5171, 0.166, 0.6355, 0.02299, 0.6355, 0.04668, 0.612, 0.1423, 0.612, 0.02299, 0.4936, 0.166, 0.4936, 0.1423, 0.5171, 0.04668, 0.5171, 0.03804, 0.753, 0.03804, 0.8309, 0.02503, 0.8312, 0.02503, 0.7521, 0.05007, 0.7498, 0.05007, 0.8318, 0.03804, 0.8309, 0.03804, 0.753, 0.486, 0.7356, 0.486, 0.8209, 0.4739, 0.8199, 0.4739, 0.7387, 0.4609, 0.7356, 0.4609, 0.8209, 0.4489, 0.8199, 0.4489, 0.7387, 0.0, 0.6583, 0.09229, 0.6583, 0.09229, 0.7498, 6.628e-09, 0.7498, 0.4739, 0.7387, 0.4739, 0.8199, 0.4609, 0.8202, 0.4609, 0.7378, 0.4489, 0.7387, 0.4489, 0.8199, 0.4359, 0.8202, 0.4359, 0.7378, 0.01301, 0.753, 0.01301, 0.8309, 2.651e-08, 0.8312, 0.0, 0.7521, 0.3099, 0.7479, 0.3053, 0.7411, 0.3188, 0.7356, 0.3204, 0.7436, 0.1853, 0.6893, 0.1683, 0.6893, 0.1683, 0.6781, 0.1853, 0.6781, 0.1853, 0.7398, 0.1683, 0.7398, 0.1683, 0.7301, 0.1853, 0.7301, 0.1853, 0.699, 0.1683, 0.699, 0.1683, 0.6893, 0.1853, 0.6893, 0.1853, 0.7887, 0.1683, 0.7887, 0.1683, 0.7802, 0.1853, 0.7802, 0.1683, 0.7611, 0.1853, 0.7611, 0.1853, 0.7718, 0.1683, 0.7718, 0.1683, 0.7718, 0.1853, 0.7718, 0.1853, 0.7802, 0.1683, 0.7802, 0.1853, 0.7993, 0.1683, 0.7993, 0.1683, 0.7887, 0.1853, 0.7887, 0.1683, 0.7499, 0.1853, 0.7499, 0.1853, 0.7611, 0.1683, 0.7611, 0.1853, 0.8106, 0.1683, 0.8106, 0.1683, 0.7993, 0.1853, 0.7993, 0.1683, 0.7398, 0.1853, 0.7398, 0.1853, 0.7499, 0.1683, 0.7499, 0.1853, 0.8207, 0.1683, 0.8207, 0.1683, 0.8106, 0.1853, 0.8106, 0.1853, 0.708, 0.1683, 0.708, 0.1683, 0.699, 0.1853, 0.699, 0.1853, 0.6672, 0.1683, 0.6672, 0.1683, 0.6583, 0.1853, 0.6583, 0.1853, 0.7189, 0.1683, 0.7189, 0.1683, 0.708, 0.1853, 0.708, 0.1853, 0.6781, 0.1683, 0.6781, 0.1683, 0.6672, 0.1853, 0.6672, 0.1853, 0.7301, 0.1683, 0.7301, 0.1683, 0.7189, 0.1853, 0.7189, 0.3683, 0.7925, 0.3851, 0.7813, 0.3898, 0.786, 0.3786, 0.8027, 0.3503, 0.7879, 0.3571, 0.7925, 0.3468, 0.8027, 0.3422, 0.7959, 0.3019, 0.7559, 0.295, 0.7513, 0.3053, 0.7411, 0.3099, 0.7479, 0.3546, 0.7775, 0.3627, 0.7791, 0.3571, 0.7925, 0.3503, 0.7879, 0.2975, 0.7663, 0.2895, 0.7647, 0.295, 0.7513, 0.3019, 0.7559, 0.3546, 0.7663, 0.3627, 0.7647, 0.3627, 0.7791, 0.3546, 0.7775, 0.3019, 0.7879, 0.295, 0.7925, 0.2895, 0.7791, 0.2975, 0.7775, 0.2975, 0.7775, 0.2895, 0.7791, 0.2895, 0.7647, 0.2975, 0.7663, 0.3503, 0.7559, 0.3571, 0.7513, 0.3627, 0.7647, 0.3546, 0.7663, 0.3099, 0.7959, 0.3053, 0.8027, 0.295, 0.7925, 0.3019, 0.7879, 0.3422, 0.7479, 0.3468, 0.7411, 0.3571, 0.7513, 0.3503, 0.7559, 0.3204, 0.8002, 0.3188, 0.8082, 0.3053, 0.8027, 0.3099, 0.7959, 0.3318, 0.7436, 0.3334, 0.7356, 0.3468, 0.7411, 0.3422, 0.7479, 0.3318, 0.8002, 0.3334, 0.8082, 0.3188, 0.8082, 0.3204, 0.8002, 0.3204, 0.7436, 0.3188, 0.7356, 0.3334, 0.7356, 0.3318, 0.7436, 0.3422, 0.7959, 0.3468, 0.8027, 0.3334, 0.8082, 0.3318, 0.8002, 0.396, 0.7552, 0.398, 0.7657, 0.3957, 0.7666, 0.3898, 0.7578, 0.4303, 0.7513, 0.4135, 0.7625, 0.4088, 0.7578, 0.42, 0.7411, 0.3627, 0.7791, 0.3825, 0.7752, 0.3851, 0.7813, 0.3683, 0.7925, 0.4359, 0.7647, 0.4161, 0.7686, 0.4135, 0.7625, 0.4303, 0.7513, 0.3627, 0.7647, 0.3825, 0.7686, 0.3825, 0.7752, 0.3627, 0.7791, 0.4359, 0.7791, 0.4161, 0.7752, 0.4161, 0.7686, 0.4359, 0.7647, 0.3683, 0.7513, 0.3851, 0.7625, 0.3825, 0.7686, 0.3627, 0.7647, 0.4303, 0.7925, 0.4135, 0.7813, 0.4161, 0.7752, 0.4359, 0.7791, 0.3786, 0.7411, 0.3898, 0.7578, 0.3851, 0.7625, 0.3683, 0.7513, 0.42, 0.8027, 0.4088, 0.786, 0.4135, 0.7813, 0.4303, 0.7925, 0.392, 0.7356, 0.396, 0.7552, 0.3898, 0.7578, 0.3786, 0.7411, 0.392, 0.8082, 0.396, 0.7885, 0.4026, 0.7885, 0.4066, 0.8082, 0.4066, 0.8082, 0.4026, 0.7885, 0.4088, 0.786, 0.42, 0.8027, 0.4066, 0.7356, 0.4026, 0.7552, 0.396, 0.7552, 0.392, 0.7356, 0.3786, 0.8027, 0.3898, 0.786, 0.396, 0.7885, 0.392, 0.8082, 0.42, 0.7411, 0.4088, 0.7578, 0.4026, 0.7552, 0.4066, 0.7356, 0.4851, 0.702, 0.4811, 0.702, 0.4811, 0.6996, 0.4851, 0.6996, 0.396, 0.7885, 0.398, 0.7781, 0.4005, 0.7781, 0.4026, 0.7885, 0.4026, 0.7885, 0.4005, 0.7781, 0.4028, 0.7772, 0.4088, 0.786, 0.4026, 0.7552, 0.4005, 0.7657, 0.398, 0.7657, 0.396, 0.7552, 0.3898, 0.786, 0.3957, 0.7772, 0.398, 0.7781, 0.396, 0.7885, 0.4088, 0.7578, 0.4028, 0.7666, 0.4005, 0.7657, 0.4026, 0.7552, 0.3851, 0.7813, 0.394, 0.7754, 0.3957, 0.7772, 0.3898, 0.786, 0.4135, 0.7625, 0.4046, 0.7684, 0.4028, 0.7666, 0.4088, 0.7578, 0.3825, 0.7752, 0.393, 0.7731, 0.394, 0.7754, 0.3851, 0.7813, 0.4161, 0.7686, 0.4056, 0.7707, 0.4046, 0.7684, 0.4135, 0.7625, 0.3825, 0.7686, 0.393, 0.7707, 0.393, 0.7731, 0.3825, 0.7752, 0.4161, 0.7752, 0.4056, 0.7731, 0.4056, 0.7707, 0.4161, 0.7686, 0.3851, 0.7625, 0.394, 0.7684, 0.393, 0.7707, 0.3825, 0.7686, 0.4135, 0.7813, 0.4046, 0.7754, 0.4056, 0.7731, 0.4161, 0.7752, 0.3898, 0.7578, 0.3957, 0.7666, 0.394, 0.7684, 0.3851, 0.7625, 0.4088, 0.786, 0.4028, 0.7772, 0.4046, 0.7754, 0.4135, 0.7813, 0.2905, 0.8134, 0.2926, 0.8138, 0.2926, 0.815, 0.2905, 0.8155, 0.4811, 0.7087, 0.4851, 0.7087, 0.4851, 0.7111, 0.4811, 0.7111, 0.4851, 0.7044, 0.4811, 0.7044, 0.4811, 0.702, 0.4851, 0.702, 0.4811, 0.7066, 0.4851, 0.7066, 0.4851, 0.7087, 0.4811, 0.7087, 0.4851, 0.7066, 0.4811, 0.7066, 0.4811, 0.7044, 0.4851, 0.7044, 0.4851, 0.7263, 0.4811, 0.7263, 0.4811, 0.7244, 0.4851, 0.7244, 0.4851, 0.7197, 0.4811, 0.7197, 0.4811, 0.7174, 0.4851, 0.7174, 0.4851, 0.7174, 0.4811, 0.7174, 0.4811, 0.7155, 0.4851, 0.7155, 0.4851, 0.7286, 0.4811, 0.7286, 0.4811, 0.7263, 0.4851, 0.7263, 0.4851, 0.7222, 0.4811, 0.7222, 0.4811, 0.7197, 0.4851, 0.7197, 0.4851, 0.7311, 0.4811, 0.7311, 0.4811, 0.7286, 0.4851, 0.7286, 0.4851, 0.7244, 0.4811, 0.7244, 0.4811, 0.7222, 0.4851, 0.7222, 0.4851, 0.7333, 0.4811, 0.7333, 0.4811, 0.7311, 0.4851, 0.7311, 0.4811, 0.7135, 0.4851, 0.7135, 0.4851, 0.7155, 0.4811, 0.7155, 0.4851, 0.6996, 0.4811, 0.6996, 0.4811, 0.6976, 0.4851, 0.6976, 0.4811, 0.7111, 0.4851, 0.7111, 0.4851, 0.7135, 0.4811, 0.7135, 0.2905, 0.8155, 0.2895, 0.8157, 0.2895, 0.8132, 0.2905, 0.8134, 0.2905, 0.8134, 0.2895, 0.8132, 0.2904, 0.8109, 0.2913, 0.8115, 0.2913, 0.8115, 0.2904, 0.8109, 0.2922, 0.8092, 0.2928, 0.81, 0.2928, 0.81, 0.2922, 0.8092, 0.2945, 0.8082, 0.2947, 0.8093, 0.2947, 0.8093, 0.2945, 0.8082, 0.297, 0.8082, 0.2968, 0.8093, 0.2968, 0.8093, 0.297, 0.8082, 0.2993, 0.8092, 0.2987, 0.81, 0.2987, 0.81, 0.2993, 0.8092, 0.3011, 0.8109, 0.3002, 0.8115, 0.3002, 0.8115, 0.3011, 0.8109, 0.302, 0.8132, 0.301, 0.8134, 0.301, 0.8134, 0.302, 0.8132, 0.302, 0.8157, 0.301, 0.8155, 0.301, 0.8155, 0.302, 0.8157, 0.3011, 0.818, 0.3002, 0.8174, 0.3002, 0.8174, 0.3011, 0.818, 0.2993, 0.8197, 0.2987, 0.8188, 0.2987, 0.8188, 0.2993, 0.8197, 0.297, 0.8207, 0.2968, 0.8196, 0.2968, 0.8196, 0.297, 0.8207, 0.2945, 0.8207, 0.2947, 0.8196, 0.2947, 0.8196, 0.2945, 0.8207, 0.2922, 0.8197, 0.2928, 0.8188, 0.2928, 0.8188, 0.2922, 0.8197, 0.2904, 0.818, 0.2913, 0.8174, 0.2913, 0.8174, 0.2904, 0.818, 0.2895, 0.8157, 0.2905, 0.8155, 0.4845, 0.6645, 0.4845, 0.6735, 0.4833, 0.6735, 0.4833, 0.6645, 0.2905, 0.8155, 0.2926, 0.815, 0.2931, 0.8162, 0.2913, 0.8174, 0.301, 0.8155, 0.2989, 0.815, 0.2989, 0.8138, 0.301, 0.8134, 0.2913, 0.8115, 0.2931, 0.8127, 0.2926, 0.8138, 0.2905, 0.8134, 0.3002, 0.8174, 0.2984, 0.8162, 0.2989, 0.815, 0.301, 0.8155, 0.2928, 0.81, 0.294, 0.8118, 0.2931, 0.8127, 0.2913, 0.8115, 0.2987, 0.8188, 0.2975, 0.8171, 0.2984, 0.8162, 0.3002, 0.8174, 0.2947, 0.8093, 0.2951, 0.8113, 0.294, 0.8118, 0.2928, 0.81, 0.2968, 0.8196, 0.2964, 0.8175, 0.2975, 0.8171, 0.2987, 0.8188, 0.2968, 0.8093, 0.2964, 0.8113, 0.2951, 0.8113, 0.2947, 0.8093, 0.2947, 0.8196, 0.2951, 0.8175, 0.2964, 0.8175, 0.2968, 0.8196, 0.2987, 0.81, 0.2975, 0.8118, 0.2964, 0.8113, 0.2968, 0.8093, 0.2928, 0.8188, 0.294, 0.8171, 0.2951, 0.8175, 0.2947, 0.8196, 0.3002, 0.8115, 0.2984, 0.8127, 0.2975, 0.8118, 0.2987, 0.81, 0.2913, 0.8174, 0.2931, 0.8162, 0.294, 0.8171, 0.2928, 0.8188, 0.301, 0.8134, 0.2989, 0.8138, 0.2984, 0.8127, 0.3002, 0.8115, 0.4815, 0.6927, 0.4824, 0.6919, 0.4836, 0.6914, 0.4848, 0.6914, 0.486, 0.6919, 0.4868, 0.6927, 0.4873, 0.6939, 0.4873, 0.6951, 0.4868, 0.6963, 0.486, 0.6971, 0.4848, 0.6976, 0.4836, 0.6976, 0.4824, 0.6971, 0.4815, 0.6963, 0.4811, 0.6951, 0.4811, 0.6939, 0.4845, 0.6556, 0.4845, 0.6645, 0.4833, 0.6645, 0.4833, 0.6556, 0.4856, 0.6645, 0.4856, 0.6735, 0.4845, 0.6735, 0.4845, 0.6645, 0.4856, 0.6556, 0.4856, 0.6645, 0.4845, 0.6645, 0.4845, 0.6556, 0.482, 0.6824, 0.482, 0.6914, 0.4811, 0.6914, 0.4811, 0.6824, 0.4832, 0.6735, 0.4832, 0.6824, 0.482, 0.6824, 0.482, 0.6735, 0.482, 0.6735, 0.482, 0.6824, 0.4811, 0.6824, 0.4811, 0.6735, 0.4832, 0.6824, 0.4832, 0.6914, 0.482, 0.6914, 0.482, 0.6824, 0.4844, 0.6735, 0.4844, 0.6824, 0.4832, 0.6824, 0.4832, 0.6735, 0.4844, 0.6824, 0.4844, 0.6914, 0.4832, 0.6914, 0.4832, 0.6824, 0.4855, 0.6735, 0.4855, 0.6824, 0.4844, 0.6824, 0.4844, 0.6735, 0.4855, 0.6824, 0.4855, 0.6914, 0.4844, 0.6914, 0.4844, 0.6824, 0.4821, 0.6645, 0.4821, 0.6735, 0.4811, 0.6735, 0.4811, 0.6645, 0.4821, 0.6556, 0.4821, 0.6645, 0.4811, 0.6645, 0.4811, 0.6556, 0.4833, 0.6645, 0.4833, 0.6735, 0.4821, 0.6735, 0.4821, 0.6645, 0.4833, 0.6556, 0.4833, 0.6645, 0.4821, 0.6645, 0.4821, 0.6556, 0.4841, 0.6117, 0.4841, 0.6205, 0.4826, 0.6203, 0.4826, 0.6117, 0.06507, 0.794, 0.07305, 0.7943, 0.07252, 0.7958, 0.06507, 0.7955, 0.06507, 0.7955, 0.07252, 0.7958, 0.07252, 0.7972, 0.0656, 0.7969, 0.4856, 0.6418, 0.4856, 0.6343, 0.4871, 0.6346, 0.4871, 0.6418, 0.4871, 0.6418, 0.4871, 0.6346, 0.4886, 0.6343, 0.4886, 0.6418, 0.0656, 0.7527, 0.0592, 0.7554, 0.05819, 0.7542, 0.06507, 0.7513, 0.06507, 0.7513, 0.05819, 0.7542, 0.0577, 0.7529, 0.06507, 0.7498, 0.4856, 0.6117, 0.4856, 0.6203, 0.4841, 0.6205, 0.4841, 0.6117, 0.4841, 0.6205, 0.4841, 0.628, 0.4826, 0.6276, 0.4826, 0.6203, 0.07305, 0.7943, 0.08042, 0.798, 0.0794, 0.7992, 0.07252, 0.7958, 0.07252, 0.7958, 0.0794, 0.7992, 0.07892, 0.8004, 0.07252, 0.7972, 0.4856, 0.6343, 0.4856, 0.628, 0.4871, 0.6284, 0.4871, 0.6346, 0.4871, 0.6346, 0.4871, 0.6284, 0.4886, 0.628, 0.4886, 0.6343, 0.0592, 0.7554, 0.0543, 0.7605, 0.05292, 0.7597, 0.05819, 0.7542, 0.05819, 0.7542, 0.05292, 0.7597, 0.05206, 0.7588, 0.0577, 0.7529, 0.4856, 0.6203, 0.4856, 0.6276, 0.4841, 0.628, 0.4841, 0.6205, 0.08137, 0.7974, 0.08717, 0.804, 0.08606, 0.8044, 0.08042, 0.798, 0.08042, 0.798, 0.08606, 0.8044, 0.08467, 0.8052, 0.0794, 0.7992, 0.4857, 0.5657, 0.4834, 0.5589, 0.4846, 0.5583, 0.4868, 0.5647, 0.4868, 0.5647, 0.4846, 0.5583, 0.4862, 0.5581, 0.4883, 0.5642, 0.05541, 0.7608, 0.05285, 0.7675, 0.05166, 0.7674, 0.0543, 0.7605, 0.0543, 0.7605, 0.05166, 0.7674, 0.05007, 0.7671, 0.05292, 0.7597, 0.4886, 0.5049, 0.4863, 0.5117, 0.485, 0.5112, 0.4875, 0.5039, 0.4875, 0.5039, 0.485, 0.5112, 0.4835, 0.5109, 0.486, 0.5034, 0.08717, 0.804, 0.0903, 0.8124, 0.08911, 0.8126, 0.08606, 0.8044, 0.08606, 0.8044, 0.08911, 0.8126, 0.08752, 0.8129, 0.08467, 0.8052, 0.4834, 0.5589, 0.4826, 0.5509, 0.4839, 0.5509, 0.4846, 0.5583, 0.4846, 0.5583, 0.4839, 0.5509, 0.4855, 0.5509, 0.4862, 0.5581, 0.05285, 0.7675, 0.05285, 0.7748, 0.05166, 0.775, 0.05166, 0.7674, 0.05166, 0.7674, 0.05166, 0.775, 0.05007, 0.7753, 0.05007, 0.7671, 0.4863, 0.5117, 0.4855, 0.5197, 0.4842, 0.5197, 0.485, 0.5112, 0.485, 0.5112, 0.4842, 0.5197, 0.4826, 0.5197, 0.4835, 0.5109, 0.0903, 0.8124, 0.0903, 0.8213, 0.08911, 0.8213, 0.08911, 0.8126, 0.08911, 0.8126, 0.08911, 0.8213, 0.08752, 0.821, 0.08752, 0.8129, 0.4826, 0.5509, 0.4834, 0.5429, 0.4846, 0.5434, 0.4839, 0.5509, 0.4839, 0.5509, 0.4846, 0.5434, 0.4862, 0.5437, 0.4855, 0.5509, 0.05285, 0.7748, 0.05541, 0.7817, 0.0543, 0.7821, 0.05166, 0.775, 0.05166, 0.775, 0.0543, 0.7821, 0.05292, 0.7829, 0.05007, 0.7753, 0.4855, 0.5197, 0.4863, 0.5278, 0.485, 0.5283, 0.4842, 0.5197, 0.4842, 0.5197, 0.485, 0.5283, 0.4835, 0.5286, 0.4826, 0.5197, 0.0903, 0.8213, 0.08717, 0.8295, 0.08606, 0.8292, 0.08911, 0.8213, 0.08911, 0.8213, 0.08606, 0.8292, 0.08467, 0.8284, 0.08752, 0.821, 0.4834, 0.5429, 0.4857, 0.5361, 0.4868, 0.5371, 0.4846, 0.5434, 0.4846, 0.5434, 0.4868, 0.5371, 0.4883, 0.5375, 0.4862, 0.5437, 0.05541, 0.7817, 0.06015, 0.7871, 0.0592, 0.7877, 0.0543, 0.7821, 0.0543, 0.7821, 0.0592, 0.7877, 0.05819, 0.7889, 0.05292, 0.7829, 0.4863, 0.5278, 0.4886, 0.5346, 0.4875, 0.5356, 0.485, 0.5283, 0.485, 0.5283, 0.4875, 0.5356, 0.486, 0.5361, 0.4835, 0.5286, 0.4871, 0.5954, 0.4871, 0.6029, 0.4856, 0.6031, 0.4856, 0.5958, 0.08606, 0.8292, 0.08042, 0.8352, 0.0794, 0.834, 0.08467, 0.8284, 0.08467, 0.8284, 0.0794, 0.834, 0.07892, 0.8327, 0.08381, 0.8275, 0.4826, 0.6556, 0.4826, 0.6492, 0.4841, 0.649, 0.4841, 0.6551, 0.4841, 0.6551, 0.4841, 0.649, 0.4856, 0.6492, 0.4856, 0.6556, 0.0592, 0.7877, 0.0656, 0.7908, 0.06507, 0.7923, 0.05819, 0.7889, 0.05819, 0.7889, 0.06507, 0.7923, 0.06507, 0.7937, 0.0577, 0.7901, 0.4886, 0.5958, 0.4886, 0.6031, 0.4871, 0.6029, 0.4871, 0.5954, 0.4871, 0.6029, 0.4871, 0.6117, 0.4856, 0.6117, 0.4856, 0.6031, 0.08042, 0.8352, 0.07305, 0.8382, 0.07252, 0.8368, 0.0794, 0.834, 0.0794, 0.834, 0.07252, 0.8368, 0.07252, 0.8353, 0.07892, 0.8327, 0.4826, 0.6492, 0.4826, 0.6418, 0.4841, 0.6418, 0.4841, 0.649, 0.4841, 0.649, 0.4841, 0.6418, 0.4856, 0.6418, 0.4856, 0.6492, 0.0656, 0.7908, 0.07252, 0.7911, 0.07252, 0.7926, 0.06507, 0.7923, 0.06507, 0.7923, 0.07252, 0.7926, 0.07305, 0.794, 0.06507, 0.7937, 0.4886, 0.6031, 0.4886, 0.6117, 0.4871, 0.6117, 0.4871, 0.6029, 0.4871, 0.6117, 0.4871, 0.6205, 0.4856, 0.6203, 0.4856, 0.6117, 0.07305, 0.8382, 0.06507, 0.8379, 0.06507, 0.8365, 0.07252, 0.8368, 0.07252, 0.8368, 0.06507, 0.8365, 0.0656, 0.835, 0.07252, 0.8353, 0.4826, 0.6418, 0.4826, 0.6343, 0.4841, 0.6346, 0.4841, 0.6418, 0.4841, 0.6418, 0.4841, 0.6346, 0.4856, 0.6343, 0.4856, 0.6418, 0.07252, 0.7911, 0.07892, 0.7885, 0.0794, 0.7898, 0.07252, 0.7926, 0.07252, 0.7926, 0.0794, 0.7898, 0.08042, 0.791, 0.07305, 0.794, 0.4886, 0.6117, 0.4886, 0.6203, 0.4871, 0.6205, 0.4871, 0.6117, 0.4871, 0.6205, 0.4871, 0.628, 0.4856, 0.6276, 0.4856, 0.6203, 0.06507, 0.8379, 0.0577, 0.8343, 0.05819, 0.8331, 0.06507, 0.8365, 0.06507, 0.8365, 0.05819, 0.8331, 0.0592, 0.8319, 0.0656, 0.835, 0.4826, 0.6343, 0.4826, 0.628, 0.4841, 0.6284, 0.4841, 0.6346, 0.4841, 0.6346, 0.4841, 0.6284, 0.4856, 0.628, 0.4856, 0.6343, 0.07892, 0.7885, 0.08381, 0.7833, 0.08467, 0.7842, 0.0794, 0.7898, 0.0794, 0.7898, 0.08467, 0.7842, 0.08606, 0.785, 0.08042, 0.791, 0.4886, 0.6203, 0.4886, 0.6276, 0.4871, 0.628, 0.4871, 0.6205, 0.486, 0.5034, 0.4835, 0.4959, 0.485, 0.4957, 0.4875, 0.503, 0.4875, 0.503, 0.485, 0.4957, 0.4863, 0.4951, 0.4886, 0.5019, 0.05819, 0.8331, 0.05292, 0.8272, 0.0543, 0.8263, 0.0592, 0.8319, 0.0592, 0.8319, 0.0543, 0.8263, 0.05541, 0.8259, 0.06015, 0.8313, 0.4883, 0.5672, 0.4862, 0.5733, 0.4846, 0.5731, 0.4868, 0.5668, 0.4868, 0.5668, 0.4846, 0.5731, 0.4834, 0.5725, 0.4857, 0.5657, 0.08467, 0.7842, 0.08752, 0.7768, 0.08911, 0.7771, 0.08606, 0.785, 0.08606, 0.785, 0.08911, 0.7771, 0.0903, 0.7771, 0.08717, 0.7853, 0.4835, 0.4959, 0.4826, 0.4871, 0.4842, 0.4871, 0.485, 0.4957, 0.485, 0.4957, 0.4842, 0.4871, 0.4855, 0.4871, 0.4863, 0.4951, 0.05292, 0.8272, 0.05007, 0.8195, 0.05166, 0.8192, 0.0543, 0.8263, 0.0543, 0.8263, 0.05166, 0.8192, 0.05285, 0.819, 0.05541, 0.8259, 0.4862, 0.5733, 0.4855, 0.5805, 0.4839, 0.5805, 0.4846, 0.5731, 0.4846, 0.5731, 0.4839, 0.5805, 0.4826, 0.5805, 0.4834, 0.5725, 0.08752, 0.7768, 0.08752, 0.7686, 0.08911, 0.7684, 0.08911, 0.7771, 0.08911, 0.7771, 0.08911, 0.7684, 0.0903, 0.7682, 0.0903, 0.7771, 0.4826, 0.4871, 0.4835, 0.4783, 0.485, 0.4785, 0.4842, 0.4871, 0.4842, 0.4871, 0.485, 0.4785, 0.4863, 0.4791, 0.4855, 0.4871, 0.05007, 0.8195, 0.05007, 0.8114, 0.05166, 0.8116, 0.05166, 0.8192, 0.05166, 0.8192, 0.05166, 0.8116, 0.05285, 0.8117, 0.05285, 0.819, 0.4855, 0.5805, 0.4862, 0.5878, 0.4846, 0.588, 0.4839, 0.5805, 0.4839, 0.5805, 0.4846, 0.588, 0.4834, 0.5886, 0.4826, 0.5805, 0.08752, 0.7686, 0.08467, 0.761, 0.08606, 0.7602, 0.08911, 0.7684, 0.08911, 0.7684, 0.08606, 0.7602, 0.08717, 0.7597, 0.0903, 0.7682, 0.4835, 0.4783, 0.486, 0.4708, 0.4875, 0.4712, 0.485, 0.4785, 0.485, 0.4785, 0.4875, 0.4712, 0.4886, 0.4723, 0.4863, 0.4791, 0.05007, 0.8114, 0.05292, 0.8039, 0.0543, 0.8048, 0.05166, 0.8116, 0.05166, 0.8116, 0.0543, 0.8048, 0.05541, 0.805, 0.05285, 0.8117, 0.4862, 0.5878, 0.4883, 0.5939, 0.4868, 0.5943, 0.4846, 0.588, 0.4846, 0.588, 0.4868, 0.5943, 0.4857, 0.5954, 0.4834, 0.5886, 0.08467, 0.761, 0.0794, 0.755, 0.08042, 0.7538, 0.08606, 0.7602, 0.08606, 0.7602, 0.08042, 0.7538, 0.08137, 0.7532, 0.08717, 0.7597, 0.4841, 0.5954, 0.4841, 0.6029, 0.4826, 0.6031, 0.4826, 0.5958, 0.05206, 0.803, 0.0577, 0.7971, 0.05819, 0.7984, 0.05292, 0.8039, 0.05292, 0.8039, 0.05819, 0.7984, 0.0592, 0.7996, 0.0543, 0.8048, 0.4856, 0.6556, 0.4856, 0.6492, 0.4871, 0.649, 0.4871, 0.6551, 0.4871, 0.6551, 0.4871, 0.649, 0.4886, 0.6492, 0.4886, 0.6556, 0.07892, 0.7562, 0.07252, 0.753, 0.07252, 0.7516, 0.0794, 0.755, 0.0794, 0.755, 0.07252, 0.7516, 0.07305, 0.7501, 0.08042, 0.7538, 0.4856, 0.5958, 0.4856, 0.6031, 0.4841, 0.6029, 0.4841, 0.5954, 0.4841, 0.6029, 0.4841, 0.6117, 0.4826, 0.6117, 0.4826, 0.6031, 0.0577, 0.7971, 0.06507, 0.794, 0.06507, 0.7955, 0.05819, 0.7984, 0.05819, 0.7984, 0.06507, 0.7955, 0.0656, 0.7969, 0.0592, 0.7996, 0.4856, 0.6492, 0.4856, 0.6418, 0.4871, 0.6418, 0.4871, 0.649, 0.4871, 0.649, 0.4871, 0.6418, 0.4886, 0.6418, 0.4886, 0.6492, 0.07252, 0.753, 0.0656, 0.7527, 0.06507, 0.7513, 0.07252, 0.7516, 0.07252, 0.7516, 0.06507, 0.7513, 0.06507, 0.7498, 0.07305, 0.7501, 0.4856, 0.6031, 0.4856, 0.6117, 0.4841, 0.6117, 0.4841, 0.6029, 0.6943, 0.4708, 0.711, 0.4874, 0.711, 0.6749, 0.6943, 0.6914, 0.5053, 0.6914, 0.4886, 0.6749, 0.4886, 0.4874, 0.5053, 0.4708, 0.5053, 0.6914, 0.6943, 0.6914, 0.711, 0.708, 0.711, 0.8955, 0.6943, 0.9121, 0.5053, 0.9121, 0.4886, 0.8955, 0.4886, 0.708, 0.1199, 0.6353, 0.1199, 1.657e-08, 0.1547, 1.657e-08, 0.1547, 0.6353, 0.1547, 0.6353, 0.1547, 1.657e-08, 0.1889, 1.657e-08, 0.1889, 0.6353, 0.1889, 0.6353, 0.1889, 1.657e-08, 0.221, 1.657e-08, 0.221, 0.6353, 0.221, 0.6353, 0.221, 1.657e-08, 0.25, 0.0, 0.25, 0.6353, 0.25, 0.6353, 0.25, 0.0, 0.2746, 0.0, 0.2746, 0.6353, 0.7746, 0.6353, 0.7746, 8.284e-08, 0.8036, 3.314e-08, 0.8036, 0.6353, 0.8036, 0.6353, 0.8036, 3.314e-08, 0.8357, 6.628e-08, 0.8357, 0.6353, 0.8357, 0.6353, 0.8357, 6.628e-08, 0.8699, 4.971e-08, 0.8699, 0.6353, 0.8699, 0.6353, 0.8699, 4.971e-08, 0.9047, 3.314e-08, 0.9047, 0.6353, 0.9047, 0.6353, 0.9047, 3.314e-08, 0.9389, 4.971e-08, 0.9389, 0.6353, 0.9389, 0.6353, 0.9389, 4.971e-08, 0.971, 3.314e-08, 0.971, 0.6353, 0.971, 0.6353, 0.971, 3.314e-08, 1.0, 0.0, 1.0, 0.6353, 0.2746, 0.6353, 0.2746, 4.971e-08, 0.3036, 4.971e-08, 0.3036, 0.6353, 0.3036, 0.6353, 0.3036, 4.971e-08, 0.3357, 1.657e-08, 0.3357, 0.6353, 0.3357, 0.6353, 0.3357, 1.657e-08, 0.3699, 1.657e-08, 0.3699, 0.6353, 0.3699, 0.6353, 0.3699, 1.657e-08, 0.4047, 1.657e-08, 0.4047, 0.6353, 0.4047, 0.6353, 0.4047, 1.657e-08, 0.4389, 3.314e-08, 0.4389, 0.6353, 0.4389, 0.6353, 0.4389, 3.314e-08, 0.471, 0.0, 0.471, 0.6353, 0.471, 0.6353, 0.471, 0.0, 0.5, 1.657e-08, 0.5, 0.6353, 0.5, 0.6353, 0.5, 1.657e-08, 0.5246, 0.0, 0.5246, 0.6353, 0.7746, 3.314e-08, 0.7746, 0.6353, 0.75, 0.6353, 0.75, 0.0, 0.75, 0.0, 0.75, 0.6353, 0.721, 0.6353, 0.721, 3.314e-08, 0.721, 3.314e-08, 0.721, 0.6353, 0.6889, 0.6353, 0.6889, 0.0, 0.6889, 0.0, 0.6889, 0.6353, 0.6547, 0.6353, 0.6547, 3.314e-08, 0.6547, 3.314e-08, 0.6547, 0.6353, 0.6199, 0.6353, 0.6199, 0.0, 0.6199, 0.0, 0.6199, 0.6353, 0.5857, 0.6353, 0.5857, 0.0, 0.5857, 0.0, 0.5857, 0.6353, 0.5536, 0.6353, 0.5536, 0.0, 0.5536, 0.0, 0.5536, 0.6353, 0.5246, 0.6353, 0.5246, 0.0, 2.088e-07, 0.6353, 0.0, 4.971e-08, 0.02462, 6.628e-08, 0.02462, 0.6353, 0.02462, 0.6353, 0.02462, 6.628e-08, 0.05358, 6.628e-08, 0.05358, 0.6353, 0.56, 0.7313, 0.56, 0.7523, 0.556, 0.7729, 0.5483, 0.7922, 0.537, 0.8097, 0.5226, 0.8245, 0.5057, 0.8361, 0.4869, 0.8442, 0.4669, 0.8483, 0.4466, 0.8483, 0.4267, 0.8442, 0.4079, 0.8361, 0.391, 0.8245, 0.3766, 0.8097, 0.3653, 0.7922, 0.3575, 0.7729, 0.3536, 0.7523, 0.3536, 0.7313, 0.3575, 0.7107, 0.3653, 0.6914, 0.3766, 0.6739, 0.391, 0.6591, 0.4079, 0.6474, 0.4267, 0.6394, 0.4466, 0.6353, 0.4669, 0.6353, 0.4869, 0.6394, 0.5057, 0.6474, 0.5226, 0.6591, 0.537, 0.6739, 0.5483, 0.6914, 0.556, 0.7107, 0.05358, 0.6353, 0.05358, 6.628e-08, 0.08575, 4.971e-08, 0.08575, 0.6353, 0.08575, 0.6353, 0.08575, 4.971e-08, 0.1199, 1.657e-08, 0.1199, 0.6353, 0.04691, 0.8309, 0.0519, 0.8567, 0.006793, 0.8708, 1.606e-08, 0.8356, 0.0519, 0.8567, 0.06169, 0.8811, 0.02012, 0.904, 0.006793, 0.8708, 0.06169, 0.8811, 0.0759, 0.9031, 0.03947, 0.9339, 0.02012, 0.904, 0.0759, 0.9031, 0.09399, 0.9217, 0.06409, 0.9593, 0.03947, 0.9339, 0.09399, 0.9217, 0.1153, 0.9364, 0.09304, 0.9792, 0.06409, 0.9593, 0.1153, 0.9364, 0.1389, 0.9465, 0.1252, 0.993, 0.09304, 0.9792, 0.1389, 0.9465, 0.164, 0.9516, 0.1594, 1.0, 0.1252, 0.993, 0.164, 0.9516, 0.1896, 0.9516, 0.1942, 1.0, 0.1594, 1.0, 0.1896, 0.9516, 0.2147, 0.9465, 0.2283, 0.993, 0.1942, 1.0, 0.2147, 0.9465, 0.2383, 0.9364, 0.2605, 0.9792, 0.2283, 0.993, 0.2383, 0.9364, 0.2596, 0.9217, 0.2895, 0.9593, 0.2605, 0.9792, 0.2596, 0.9217, 0.2777, 0.9031, 0.3141, 0.9339, 0.2895, 0.9593, 0.2777, 0.9031, 0.2919, 0.8811, 0.3334, 0.904, 0.3141, 0.9339, 0.2919, 0.8811, 0.3017, 0.8567, 0.3468, 0.8708, 0.3334, 0.904, 0.3017, 0.8567, 0.3066, 0.8309, 0.3536, 0.8356, 0.3468, 0.8708, 0.3066, 0.8309, 0.3066, 0.8045, 0.3536, 0.7997, 0.3536, 0.8356, 0.3066, 0.8045, 0.3017, 0.7786, 0.3468, 0.7645, 0.3536, 0.7997, 0.3017, 0.7786, 0.2919, 0.7542, 0.3334, 0.7313, 0.3468, 0.7645, 0.2919, 0.7542, 0.2777, 0.7323, 0.3141, 0.7014, 0.3334, 0.7313, 0.2777, 0.7323, 0.2596, 0.7136, 0.2895, 0.676, 0.3141, 0.7014, 0.2596, 0.7136, 0.2383, 0.699, 0.2605, 0.6561, 0.2895, 0.676, 0.2383, 0.699, 0.2147, 0.6889, 0.2283, 0.6423, 0.2605, 0.6561, 0.2147, 0.6889, 0.1896, 0.6837, 0.1942, 0.6353, 0.2283, 0.6423, 0.1896, 0.6837, 0.164, 0.6837, 0.1594, 0.6353, 0.1942, 0.6353, 0.164, 0.6837, 0.1389, 0.6889, 0.1252, 0.6423, 0.1594, 0.6353, 0.1389, 0.6889, 0.1153, 0.699, 0.09304, 0.6561, 0.1252, 0.6423, 0.1153, 0.699, 0.09399, 0.7136, 0.06409, 0.676, 0.09304, 0.6561, 0.09399, 0.7136, 0.0759, 0.7323, 0.03947, 0.7014, 0.06409, 0.676, 0.0759, 0.7323, 0.06169, 0.7542, 0.02012, 0.7313, 0.03947, 0.7014, 0.06169, 0.7542, 0.0519, 0.7786, 0.006793, 0.7645, 0.02012, 0.7313, 0.0519, 0.7786, 0.04691, 0.8045, 0.0, 0.7997, 0.006793, 0.7645, 0.04691, 0.8045, 0.04691, 0.8309, 1.606e-08, 0.8356, 0.0, 0.7997, 0.07355, 0.8281, 0.07752, 0.8487, 0.0519, 0.8567, 0.04691, 0.8309, 0.07752, 0.8487, 0.0853, 0.8681, 0.06169, 0.8811, 0.0519, 0.8567, 0.0853, 0.8681, 0.0966, 0.8855, 0.0759, 0.9031, 0.06169, 0.8811, 0.0966, 0.8855, 0.111, 0.9004, 0.09399, 0.9217, 0.0759, 0.9031, 0.111, 0.9004, 0.1279, 0.912, 0.1153, 0.9364, 0.09399, 0.9217, 0.1279, 0.912, 0.1467, 0.92, 0.1389, 0.9465, 0.1153, 0.9364, 0.1467, 0.92, 0.1666, 0.9241, 0.164, 0.9516, 0.1389, 0.9465, 0.1666, 0.9241, 0.1869, 0.9241, 0.1896, 0.9516, 0.164, 0.9516, 0.1869, 0.9241, 0.2069, 0.92, 0.2147, 0.9465, 0.1896, 0.9516, 0.2069, 0.92, 0.2257, 0.912, 0.2383, 0.9364, 0.2147, 0.9465, 0.2257, 0.912, 0.2426, 0.9004, 0.2596, 0.9217, 0.2383, 0.9364, 0.2426, 0.9004, 0.257, 0.8855, 0.2777, 0.9031, 0.2596, 0.9217, 0.257, 0.8855, 0.2683, 0.8681, 0.2919, 0.8811, 0.2777, 0.9031, 0.2683, 0.8681, 0.276, 0.8487, 0.3017, 0.8567, 0.2919, 0.8811, 0.276, 0.8487, 0.28, 0.8281, 0.3066, 0.8309, 0.3017, 0.8567, 0.28, 0.8281, 0.28, 0.8072, 0.3066, 0.8045, 0.3066, 0.8309, 0.28, 0.8072, 0.276, 0.7866, 0.3017, 0.7786, 0.3066, 0.8045, 0.276, 0.7866, 0.2683, 0.7672, 0.2919, 0.7542, 0.3017, 0.7786, 0.2683, 0.7672, 0.257, 0.7498, 0.2777, 0.7323, 0.2919, 0.7542, 0.257, 0.7498, 0.2426, 0.735, 0.2596, 0.7136, 0.2777, 0.7323, 0.2426, 0.735, 0.2257, 0.7233, 0.2383, 0.699, 0.2596, 0.7136, 0.2257, 0.7233, 0.2069, 0.7153, 0.2147, 0.6889, 0.2383, 0.699, 0.2069, 0.7153, 0.1869, 0.7112, 0.1896, 0.6837, 0.2147, 0.6889, 0.1869, 0.7112, 0.1666, 0.7112, 0.164, 0.6837, 0.1896, 0.6837, 0.1666, 0.7112, 0.1467, 0.7153, 0.1389, 0.6889, 0.164, 0.6837, 0.1467, 0.7153, 0.1279, 0.7233, 0.1153, 0.699, 0.1389, 0.6889, 0.1279, 0.7233, 0.111, 0.735, 0.09399, 0.7136, 0.1153, 0.699, 0.111, 0.735, 0.0966, 0.7498, 0.0759, 0.7323, 0.09399, 0.7136, 0.0966, 0.7498, 0.0853, 0.7672, 0.06169, 0.7542, 0.0759, 0.7323, 0.0853, 0.7672, 0.07752, 0.7866, 0.0519, 0.7786, 0.06169, 0.7542, 0.07752, 0.7866, 0.07355, 0.8072, 0.04691, 0.8045, 0.0519, 0.7786, 0.07355, 0.8072, 0.07355, 0.8281, 0.04691, 0.8309, 0.04691, 0.8045, 0.8383, 0.7137, 0.8383, 0.7343, 0.7455, 0.7343, 0.7455, 0.7137, 0.8383, 0.7343, 0.8383, 0.7536, 0.7455, 0.7536, 0.7455, 0.7343, 0.8383, 0.7536, 0.8383, 0.7711, 0.7455, 0.7711, 0.7455, 0.7536, 0.8383, 0.7711, 0.8383, 0.7859, 0.7455, 0.7859, 0.7455, 0.7711, 0.56, 0.8007, 0.56, 0.7859, 0.6528, 0.7859, 0.6528, 0.8007, 0.56, 0.7859, 0.56, 0.7685, 0.6528, 0.7685, 0.6528, 0.7859, 0.56, 0.7685, 0.56, 0.7491, 0.6528, 0.7491, 0.6528, 0.7685, 0.56, 0.7491, 0.56, 0.7285, 0.6528, 0.7285, 0.6528, 0.7491, 0.56, 0.7285, 0.56, 0.7075, 0.6528, 0.7075, 0.6528, 0.7285, 0.56, 0.7075, 0.56, 0.687, 0.6528, 0.687, 0.6528, 0.7075, 0.56, 0.687, 0.56, 0.6676, 0.6528, 0.6676, 0.6528, 0.687, 0.56, 0.6676, 0.56, 0.6502, 0.6528, 0.6502, 0.6528, 0.6676, 0.56, 0.6502, 0.56, 0.6353, 0.6528, 0.6353, 0.6528, 0.6502, 0.7455, 0.7859, 0.7455, 0.8033, 0.6528, 0.8033, 0.6528, 0.7859, 0.7455, 0.8033, 0.7455, 0.8227, 0.6528, 0.8227, 0.6528, 0.8033, 0.7455, 0.8227, 0.7455, 0.8433, 0.6528, 0.8433, 0.6528, 0.8227, 0.7455, 0.8433, 0.7455, 0.8643, 0.6528, 0.8643, 0.6528, 0.8433, 0.7455, 0.8643, 0.7455, 0.8848, 0.6528, 0.8848, 0.6528, 0.8643, 0.7455, 0.8848, 0.7455, 0.9042, 0.6528, 0.9042, 0.6528, 0.8848, 0.7455, 0.9042, 0.7455, 0.9216, 0.6528, 0.9216, 0.6528, 0.9042, 0.6528, 0.7859, 0.6528, 0.7711, 0.7455, 0.7711, 0.7455, 0.7859, 0.6528, 0.7711, 0.6528, 0.7536, 0.7455, 0.7536, 0.7455, 0.7711, 0.6528, 0.7536, 0.6528, 0.7343, 0.7455, 0.7343, 0.7455, 0.7536, 0.6528, 0.7343, 0.6528, 0.7137, 0.7455, 0.7137, 0.7455, 0.7343, 0.6528, 0.7137, 0.6528, 0.6927, 0.7455, 0.6927, 0.7455, 0.7137, 0.6528, 0.6927, 0.6528, 0.6721, 0.7455, 0.6721, 0.7455, 0.6927, 0.6528, 0.6721, 0.6528, 0.6528, 0.7455, 0.6528, 0.7455, 0.6721, 0.6528, 0.6528, 0.6528, 0.6353, 0.7455, 0.6353, 0.7455, 0.6528, 0.8383, 0.6353, 0.8383, 0.6528, 0.7455, 0.6528, 0.7455, 0.6353, 0.8383, 0.6528, 0.8383, 0.6721, 0.7455, 0.6721, 0.7455, 0.6528, 0.8383, 0.6721, 0.8383, 0.6927, 0.7455, 0.6927, 0.7455, 0.6721, 0.8383, 0.6927, 0.8383, 0.7137, 0.7455, 0.7137, 0.7455, 0.6927, 9.998e-05, 0.9999, 9.998e-05, 0.0001, 0.9999, 9.998e-05, 0.9999, 0.9999, 9.998e-05, 0.9999, 9.998e-05, 0.0001, 0.9999, 9.998e-05, 0.9999, 0.9999, 9.998e-05, 0.9999, 9.998e-05, 0.0001, 0.9999, 9.998e-05, 0.9999, 0.9999, 9.998e-05, 0.9999, 9.998e-05, 0.0001, 0.9999, 9.998e-05, 0.9999, 0.9999])
me_cube_001.materials.append(mat_candleflame)
me_cube_001.materials.append(mat_candle)
me_cube_001.materials.append(mat_casing)
me_cube_001.use_remesh_preserve_volume = False
me_cube_001.use_remesh_preserve_attributes = False
me_cube_001.use_mirror_vertex_groups = False
me_cube_001.update()

# ---- objects
ob_cube = bpy.data.objects.new('Cube', me_cube_001)

# ---- transforms, parenting, visibility, modifiers, constraints
ob_cube.location = (0.0, 0.0, 2.142)
ob_cube.lineart.crease_threshold = 0.0
_m = ob_cube.modifiers.new('Subsurf', 'SUBSURF')
_m.uv_smooth = 'PRESERVE_CORNERS'
_m.quality = 2
_m.levels = 0
_m.show_only_control_edges = False

# ---- collection membership
col_collection_1.objects.link(ob_cube)

# ---- scene / render settings (as saved in the file)
scene.frame_start = 1; scene.frame_end = 250; scene.frame_set(1)
scene.render.engine = 'BLENDER_EEVEE_NEXT'
scene.render.resolution_percentage = 50
scene.render.dither_intensity = 0.0
scene.cycles.use_denoising = False
scene.cycles.samples = 128
scene.cycles.sampling_pattern = 'TABULATED_SOBOL'
scene.cycles.use_adaptive_sampling = False
scene.cycles.use_light_tree = False
scene.cycles.blur_glossy = 0.0
scene.cycles.sample_clamp_indirect = 0.0
scene.view_settings.view_transform = 'Standard'
bpy.context.view_layer.update()

# ---- added for rendering (the .blend has no active camera and no usable light): camera, sun
cam_auto = bpy.data.cameras.new('AutoCamera')
cam_auto.lens = 50.0
cam_auto.sensor_width = 36.0
cam_auto.clip_end = 1000.0
ob_auto_camera = bpy.data.objects.new('AutoCamera', cam_auto)
scene.collection.objects.link(ob_auto_camera)
ob_auto_camera.location = (6.41472, -7.69766, 8.16307)
ob_auto_camera.rotation_euler = (1.09748, -7.21219e-08, 0.694738)
scene.camera = ob_auto_camera
light_auto_sun = bpy.data.lights.new('AutoSun', 'SUN')
light_auto_sun.energy = 3.0
light_auto_sun.angle = 0.0523599
ob_auto_sun = bpy.data.objects.new('AutoSun', light_auto_sun)
scene.collection.objects.link(ob_auto_sun)
ob_auto_sun.rotation_euler = (0.872665, 0.174533, 0.523599)
bpy.context.view_layer.update()
